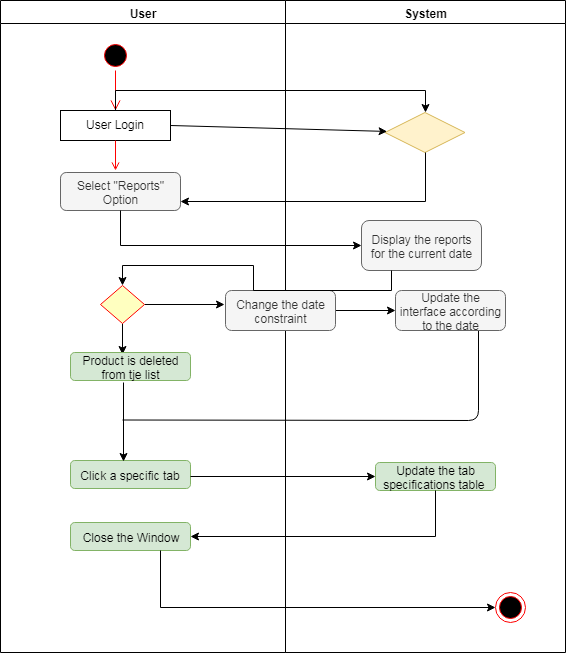

The diagram above was exported from draw.io. Its source (the exported page's mxGraphModel, read from the mxfile embedded in the PNG):
<mxGraphModel dx="992" dy="467" grid="1" gridSize="10" guides="1" tooltips="1" connect="1" arrows="1" fold="1" page="1" pageScale="1" pageWidth="1169" pageHeight="826" background="#ffffff" math="0" shadow="0">
  <root>
    <mxCell id="0" />
    <mxCell id="1" parent="0" />
    <mxCell id="2" value="User" style="swimlane;whiteSpace=wrap" parent="1" vertex="1">
      <mxGeometry x="165" y="128" width="285" height="652" as="geometry" />
    </mxCell>
    <mxCell id="5" value="" style="ellipse;shape=startState;fillColor=#000000;strokeColor=#ff0000;" parent="2" vertex="1">
      <mxGeometry x="100" y="40" width="30" height="30" as="geometry" />
    </mxCell>
    <mxCell id="6" value="" style="edgeStyle=elbowEdgeStyle;elbow=horizontal;verticalAlign=bottom;endArrow=open;endSize=8;strokeColor=#FF0000;endFill=1;rounded=0" parent="2" source="5" target="7" edge="1">
      <mxGeometry x="100" y="40" as="geometry">
        <mxPoint x="115" y="110" as="targetPoint" />
      </mxGeometry>
    </mxCell>
    <mxCell id="7" value="User Login" style="" parent="2" vertex="1">
      <mxGeometry x="60" y="110" width="110" height="30" as="geometry" />
    </mxCell>
    <mxCell id="9" value="" style="endArrow=open;strokeColor=#FF0000;endFill=1;rounded=0" parent="2" source="7" edge="1">
      <mxGeometry relative="1" as="geometry">
        <mxPoint x="115" y="170" as="targetPoint" />
      </mxGeometry>
    </mxCell>
    <mxCell id="Ui5SV76b1ZTK5JtatJWW-41" value="Select &quot;Reports&quot; Option" style="rounded=1;whiteSpace=wrap;html=1;fillColor=#f5f5f5;strokeColor=#666666;fontColor=#333333;" vertex="1" parent="2">
      <mxGeometry x="60" y="172" width="120" height="38" as="geometry" />
    </mxCell>
    <mxCell id="Ui5SV76b1ZTK5JtatJWW-96" value="" style="edgeStyle=orthogonalEdgeStyle;rounded=0;orthogonalLoop=1;jettySize=auto;html=1;entryX=0.433;entryY=0.071;entryDx=0;entryDy=0;entryPerimeter=0;" edge="1" parent="2" source="Ui5SV76b1ZTK5JtatJWW-55" target="Ui5SV76b1ZTK5JtatJWW-58">
      <mxGeometry relative="1" as="geometry">
        <mxPoint x="122" y="343" as="targetPoint" />
      </mxGeometry>
    </mxCell>
    <mxCell id="Ui5SV76b1ZTK5JtatJWW-136" value="" style="edgeStyle=orthogonalEdgeStyle;rounded=0;orthogonalLoop=1;jettySize=auto;html=1;" edge="1" parent="2" source="Ui5SV76b1ZTK5JtatJWW-55">
      <mxGeometry relative="1" as="geometry">
        <mxPoint x="224" y="304" as="targetPoint" />
      </mxGeometry>
    </mxCell>
    <mxCell id="Ui5SV76b1ZTK5JtatJWW-55" value="" style="rhombus;whiteSpace=wrap;html=1;fillColor=#ffffc0;strokeColor=#ff0000;" vertex="1" parent="2">
      <mxGeometry x="100" y="285" width="44" height="38" as="geometry" />
    </mxCell>
    <mxCell id="Ui5SV76b1ZTK5JtatJWW-58" value="Product is deleted from tje list" style="rounded=1;whiteSpace=wrap;html=1;fillColor=#d5e8d4;strokeColor=#82b366;" vertex="1" parent="2">
      <mxGeometry x="70" y="352" width="120" height="28" as="geometry" />
    </mxCell>
    <mxCell id="Ui5SV76b1ZTK5JtatJWW-98" value="Click a specific tab" style="rounded=1;whiteSpace=wrap;html=1;fillColor=#d5e8d4;strokeColor=#82b366;" vertex="1" parent="2">
      <mxGeometry x="70" y="460" width="120" height="28" as="geometry" />
    </mxCell>
    <mxCell id="Ui5SV76b1ZTK5JtatJWW-107" value="" style="edgeStyle=orthogonalEdgeStyle;rounded=0;orthogonalLoop=1;jettySize=auto;html=1;entryX=0.444;entryY=0.024;entryDx=0;entryDy=0;entryPerimeter=0;" edge="1" parent="2" target="Ui5SV76b1ZTK5JtatJWW-98">
      <mxGeometry relative="1" as="geometry">
        <mxPoint x="123" y="382" as="sourcePoint" />
        <mxPoint x="123" y="402" as="targetPoint" />
      </mxGeometry>
    </mxCell>
    <mxCell id="Ui5SV76b1ZTK5JtatJWW-61" value="Close the Window" style="rounded=1;whiteSpace=wrap;html=1;fillColor=#d5e8d4;strokeColor=#82b366;" vertex="1" parent="2">
      <mxGeometry x="70" y="522" width="120" height="28" as="geometry" />
    </mxCell>
    <mxCell id="Ui5SV76b1ZTK5JtatJWW-146" value="" style="endArrow=none;html=1;edgeStyle=orthogonalEdgeStyle;entryX=0.75;entryY=1;entryDx=0;entryDy=0;" edge="1" parent="2" target="Ui5SV76b1ZTK5JtatJWW-138">
      <mxGeometry relative="1" as="geometry">
        <mxPoint x="122" y="419.5" as="sourcePoint" />
        <mxPoint x="475" y="402" as="targetPoint" />
      </mxGeometry>
    </mxCell>
    <mxCell id="3" value="System" style="swimlane;whiteSpace=wrap" parent="1" vertex="1">
      <mxGeometry x="450" y="128" width="280" height="652" as="geometry" />
    </mxCell>
    <mxCell id="Ui5SV76b1ZTK5JtatJWW-42" value="" style="rhombus;whiteSpace=wrap;html=1;fillColor=#fff2cc;strokeColor=#d6b656;" vertex="1" parent="3">
      <mxGeometry x="99.5" y="112" width="80" height="40" as="geometry" />
    </mxCell>
    <mxCell id="Ui5SV76b1ZTK5JtatJWW-54" value="Display the reports for the current date" style="rounded=1;whiteSpace=wrap;html=1;fillColor=#f5f5f5;strokeColor=#666666;fontColor=#333333;" vertex="1" parent="3">
      <mxGeometry x="76" y="220" width="120" height="50" as="geometry" />
    </mxCell>
    <mxCell id="Ui5SV76b1ZTK5JtatJWW-76" value="Update the tab specifications table&amp;nbsp;" style="rounded=1;whiteSpace=wrap;html=1;fillColor=#d5e8d4;strokeColor=#82b366;" vertex="1" parent="3">
      <mxGeometry x="90" y="462" width="120" height="28" as="geometry" />
    </mxCell>
    <mxCell id="Ui5SV76b1ZTK5JtatJWW-78" value="" style="ellipse;html=1;shape=endState;fillColor=#000000;strokeColor=#ff0000;" vertex="1" parent="3">
      <mxGeometry x="210" y="592" width="30" height="30" as="geometry" />
    </mxCell>
    <mxCell id="Ui5SV76b1ZTK5JtatJWW-139" value="" style="edgeStyle=orthogonalEdgeStyle;rounded=0;orthogonalLoop=1;jettySize=auto;html=1;" edge="1" parent="3" source="Ui5SV76b1ZTK5JtatJWW-137" target="Ui5SV76b1ZTK5JtatJWW-138">
      <mxGeometry relative="1" as="geometry" />
    </mxCell>
    <mxCell id="Ui5SV76b1ZTK5JtatJWW-137" value="Change the date constraint" style="rounded=1;whiteSpace=wrap;html=1;fillColor=#f5f5f5;strokeColor=#666666;fontColor=#333333;" vertex="1" parent="3">
      <mxGeometry x="-60" y="290" width="110" height="40" as="geometry" />
    </mxCell>
    <mxCell id="Ui5SV76b1ZTK5JtatJWW-138" value="Update the interface according to the date" style="rounded=1;whiteSpace=wrap;html=1;fillColor=#f5f5f5;strokeColor=#666666;fontColor=#333333;" vertex="1" parent="3">
      <mxGeometry x="110" y="290" width="110" height="40" as="geometry" />
    </mxCell>
    <mxCell id="Ui5SV76b1ZTK5JtatJWW-141" style="edgeStyle=orthogonalEdgeStyle;rounded=0;orthogonalLoop=1;jettySize=auto;html=1;exitX=0.5;exitY=1;exitDx=0;exitDy=0;" edge="1" parent="3" source="Ui5SV76b1ZTK5JtatJWW-138" target="Ui5SV76b1ZTK5JtatJWW-138">
      <mxGeometry relative="1" as="geometry" />
    </mxCell>
    <mxCell id="Ui5SV76b1ZTK5JtatJWW-79" value="" style="endArrow=classic;html=1;exitX=1;exitY=0.5;exitDx=0;exitDy=0;" edge="1" parent="1" source="7" target="Ui5SV76b1ZTK5JtatJWW-42">
      <mxGeometry width="50" height="50" relative="1" as="geometry">
        <mxPoint x="340" y="250" as="sourcePoint" />
        <mxPoint x="510" y="260" as="targetPoint" />
      </mxGeometry>
    </mxCell>
    <mxCell id="Ui5SV76b1ZTK5JtatJWW-81" style="edgeStyle=orthogonalEdgeStyle;rounded=0;orthogonalLoop=1;jettySize=auto;html=1;exitX=0.5;exitY=1;exitDx=0;exitDy=0;entryX=1;entryY=0.75;entryDx=0;entryDy=0;" edge="1" parent="1" source="Ui5SV76b1ZTK5JtatJWW-42" target="Ui5SV76b1ZTK5JtatJWW-41">
      <mxGeometry relative="1" as="geometry" />
    </mxCell>
    <mxCell id="Ui5SV76b1ZTK5JtatJWW-84" style="edgeStyle=orthogonalEdgeStyle;rounded=0;orthogonalLoop=1;jettySize=auto;html=1;exitX=0.5;exitY=0;exitDx=0;exitDy=0;" edge="1" parent="1" source="7">
      <mxGeometry relative="1" as="geometry">
        <mxPoint x="590" y="240" as="targetPoint" />
        <Array as="points">
          <mxPoint x="280" y="218" />
          <mxPoint x="590" y="218" />
        </Array>
      </mxGeometry>
    </mxCell>
    <mxCell id="Ui5SV76b1ZTK5JtatJWW-87" value="" style="edgeStyle=orthogonalEdgeStyle;rounded=0;orthogonalLoop=1;jettySize=auto;html=1;entryX=0;entryY=0.5;entryDx=0;entryDy=0;" edge="1" parent="1" source="Ui5SV76b1ZTK5JtatJWW-41" target="Ui5SV76b1ZTK5JtatJWW-54">
      <mxGeometry relative="1" as="geometry">
        <Array as="points">
          <mxPoint x="285" y="373" />
        </Array>
      </mxGeometry>
    </mxCell>
    <mxCell id="Ui5SV76b1ZTK5JtatJWW-115" value="" style="edgeStyle=orthogonalEdgeStyle;rounded=0;orthogonalLoop=1;jettySize=auto;html=1;entryX=0;entryY=0.5;entryDx=0;entryDy=0;" edge="1" parent="1" target="Ui5SV76b1ZTK5JtatJWW-76">
      <mxGeometry relative="1" as="geometry">
        <mxPoint x="435" y="604" as="targetPoint" />
        <mxPoint x="355" y="604" as="sourcePoint" />
      </mxGeometry>
    </mxCell>
    <mxCell id="Ui5SV76b1ZTK5JtatJWW-119" style="edgeStyle=orthogonalEdgeStyle;rounded=0;orthogonalLoop=1;jettySize=auto;html=1;exitX=0.5;exitY=1;exitDx=0;exitDy=0;entryX=1;entryY=0.5;entryDx=0;entryDy=0;" edge="1" parent="1" source="Ui5SV76b1ZTK5JtatJWW-76" target="Ui5SV76b1ZTK5JtatJWW-61">
      <mxGeometry relative="1" as="geometry" />
    </mxCell>
    <mxCell id="Ui5SV76b1ZTK5JtatJWW-131" style="edgeStyle=orthogonalEdgeStyle;rounded=0;orthogonalLoop=1;jettySize=auto;html=1;exitX=0.25;exitY=1;exitDx=0;exitDy=0;entryX=0.5;entryY=0;entryDx=0;entryDy=0;" edge="1" parent="1" source="Ui5SV76b1ZTK5JtatJWW-54" target="Ui5SV76b1ZTK5JtatJWW-55">
      <mxGeometry relative="1" as="geometry" />
    </mxCell>
    <mxCell id="Ui5SV76b1ZTK5JtatJWW-140" style="edgeStyle=orthogonalEdgeStyle;rounded=0;orthogonalLoop=1;jettySize=auto;html=1;exitX=0.75;exitY=1;exitDx=0;exitDy=0;entryX=0;entryY=0.5;entryDx=0;entryDy=0;" edge="1" parent="1" source="Ui5SV76b1ZTK5JtatJWW-61" target="Ui5SV76b1ZTK5JtatJWW-78">
      <mxGeometry relative="1" as="geometry" />
    </mxCell>
  </root>
</mxGraphModel>